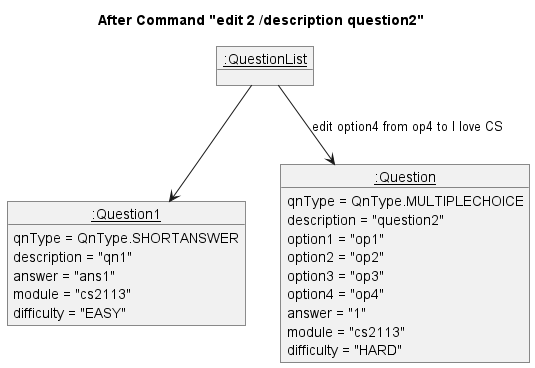

The diagram above was rendered by PlantUML. Its source (embedded in the PNG):
@startuml
title After Command "edit 2 /description question2"

object "__:QuestionList__" as QuestionList

object "__:Question1__" as Question1 {
    qnType = QnType.SHORTANSWER
    description = "qn1"
    answer = "ans1"
    module = "cs2113"
    difficulty = "EASY"
}

object "__:Question__" as Question2 {
    qnType = QnType.MULTIPLECHOICE
    description = "question2"
    option1 = "op1"
    option2 = "op2"
    option3 = "op3"
    option4 = "op4"
    answer = "1"
    module = "cs2113"
    difficulty = "HARD"
}

QuestionList --> Question1
QuestionList --> Question2 : edit option4 from op4 to I love CS
@enduml